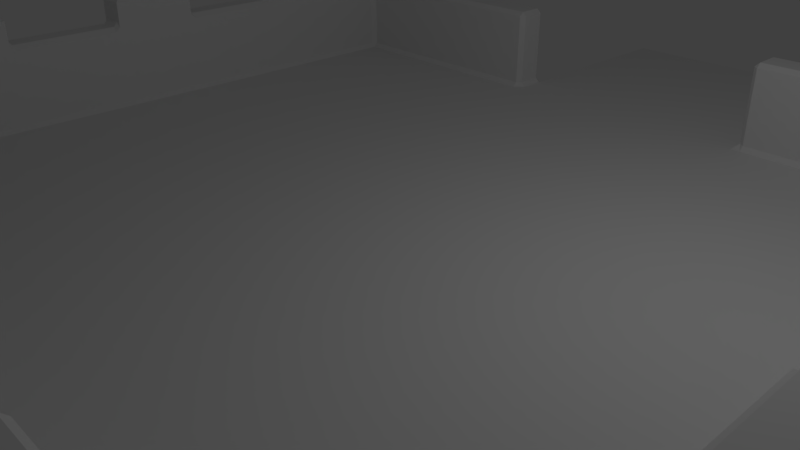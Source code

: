 # Source: Platform1.blend  (saved by Blender 2.79.0; exported with 4.5.12 LTS)
import bpy
from mathutils import Matrix  # noqa: F401  (used for matrix-valued properties, if any)

bpy.ops.wm.read_factory_settings(use_empty=True)
scene = bpy.context.scene
scene.name = 'Scene'

# ---- collections
col_collection_1 = bpy.data.collections.new('Collection 1'); scene.collection.children.link(col_collection_1)

# ---- world
world_world = bpy.data.worlds.new('World'); scene.world = world_world
world_world.color = (0.05088, 0.05088, 0.05088)
world_world.use_sun_shadow = False
world_world.sun_shadow_jitter_overblur = 0.0
world_world.cycles.sampling_method = 'MANUAL'

# ---- cameras
cam_camera = bpy.data.cameras.new('Camera')
cam_camera.clip_end = 100.0
cam_camera.lens = 35.0
cam_camera.sensor_width = 32.0
cam_camera.sensor_height = 18.0
cam_camera.ortho_scale = 7.314
cam_camera.dof.focus_distance = 0.0
cam_camera.dof.aperture_fstop = 128.0

# ---- lights
light_lamp = bpy.data.lights.new('Lamp', 'POINT')
light_lamp.transmission_factor = 0.0
light_lamp.cutoff_distance = 30.0
light_lamp.energy = 100.0
light_lamp.shadow_buffer_clip_start = 1.001
light_lamp.shadow_soft_size = 0.1
light_lamp.shadow_maximum_resolution = 0.006
light_lamp.use_absolute_resolution = True

# ---- meshes
me_cube_002 = bpy.data.meshes.new('Cube.002')
me_cube_002.from_pydata([(-6.365, -5.922, 0.001547), (-6.365, -5.994, 0.07311), (-6.437, -5.922, 0.07311), (-6.437, -5.922, 0.4947), (-6.365, -5.994, 0.4947), (-6.365, -5.994, 0.6378), (-6.437, -5.922, 0.6378), (-6.437, 5.922, 0.07311), (-6.365, 5.994, 0.07311), (-6.365, 5.922, 0.001547), (-6.437, 5.922, 0.6378), (-6.365, 5.994, 0.6378), (-6.365, 5.994, 0.4947), (-6.437, 5.922, 0.4947), (-6.045, 5.922, 0.001547), (-6.045, 5.994, 0.07311), (-5.902, 5.994, 0.07311), (-5.902, 5.922, 0.001547), (-6.045, 5.994, 0.6378), (-5.902, 5.994, 0.6378), (-5.902, 5.994, 0.4947), (-6.045, 5.994, 0.4947), (-6.045, -5.994, 0.07311), (-6.045, -5.922, 0.001547), (-5.902, -5.922, 0.001547), (-5.902, -5.994, 0.07311), (-6.045, -5.994, 0.6378), (-6.045, -5.994, 0.4947), (-5.902, -5.994, 0.4947), (-5.902, -5.994, 0.6378), (0.0, 6.066, 0.5663), (0.0, 5.922, 0.5663), (0.0, -5.994, 0.07311), (0.0, -5.922, 0.001547), (0.0, 5.922, 0.001547), (0.0, 6.066, 0.001547), (0.0, -5.994, 0.6378), (0.0, -5.994, 0.4947), (-6.437, 5.52, 0.07311), (-6.365, 5.52, 0.001547), (-6.365, 5.377, 0.001547), (-6.437, 5.377, 0.07311), (-6.437, 5.52, 0.6378), (-6.437, 5.52, 0.4947), (-6.437, 5.377, 0.4947), (-6.437, 5.377, 0.6378), (-5.902, 5.449, 0.6378), (-5.974, 5.377, 0.6378), (-5.902, 5.377, 0.5663), (-6.045, 5.52, 0.001547), (-5.902, 5.52, 0.001547), (-5.902, 5.377, 0.001547), (-6.045, 5.377, 0.001547), (0.0, 5.52, 0.5663), (0.0, 5.377, 0.5663), (0.0, 5.377, 0.001547), (0.0, 5.52, 0.001547), (-6.365, -5.528, 0.001547), (-6.437, -5.528, 0.07311), (-6.437, -5.385, 0.07311), (-6.365, -5.385, 0.001547), (-5.902, -5.457, 0.6378), (-5.902, -5.385, 0.5663), (-5.974, -5.385, 0.6378), (-6.045, -5.528, 0.001547), (-6.045, -5.385, 0.001547), (-5.902, -5.385, 0.001547), (-5.902, -5.528, 0.001547), (0.0, -5.385, 0.5663), (0.0, -5.457, 0.6378), (0.0, -5.528, 0.001547), (0.0, -5.385, 0.001547), (-6.437, -5.528, 0.6378), (-6.437, -5.385, 0.6378), (-6.437, -5.385, 0.4947), (-6.437, -5.528, 0.4947), (-6.437, 5.52, 1.812), (-6.437, 5.377, 1.812), (-6.365, 5.377, 1.883), (-6.365, 5.52, 1.883), (-6.437, 5.922, 1.812), (-6.365, 5.922, 1.883), (-6.365, 5.994, 1.812), (-5.902, -5.994, 1.812), (-5.902, -5.922, 1.883), (-6.045, -5.922, 1.883), (-6.045, -5.994, 1.812), (-6.437, -5.922, 1.812), (-6.365, -5.994, 1.812), (-6.365, -5.922, 1.883), (-5.902, 5.994, 1.812), (-6.045, 5.994, 1.812), (-6.045, 5.922, 1.883), (-5.902, 5.922, 1.883), (0.0, -5.922, 1.883), (0.0, -5.994, 1.812), (-5.902, -5.457, 1.812), (-5.974, -5.385, 1.812), (-6.045, -5.385, 1.883), (-6.045, -5.528, 1.883), (-5.902, -5.528, 1.883), (0.0, -5.457, 1.812), (0.0, -5.528, 1.883), (-6.437, -5.528, 1.812), (-6.365, -5.528, 1.883), (-6.365, -5.385, 1.883), (-6.437, -5.385, 1.812), (-5.902, 5.449, 1.812), (-5.902, 5.52, 1.883), (-6.045, 5.52, 1.883), (-6.045, 5.377, 1.883), (-5.974, 5.377, 1.812), (-6.437, -3.124, 0.4947), (-6.437, -3.124, 0.6378), (-6.437, -3.053, 0.6378), (-6.437, -2.981, 0.6378), (-6.437, -2.981, 0.4947), (-6.437, -3.124, 0.07311), (-6.437, -2.981, 0.07311), (-6.365, -2.981, 0.001547), (-6.365, -3.124, 0.001547), (-5.902, -3.124, 0.5663), (-5.902, -2.981, 0.5663), (-5.974, -2.981, 0.6378), (-5.974, -3.053, 0.6378), (-5.974, -3.124, 0.6378), (-5.902, -3.124, 0.001547), (-6.045, -3.124, 0.001547), (-6.045, -2.981, 0.001547), (-5.902, -2.981, 0.001547), (0.0, -2.981, 0.5663), (0.0, -3.124, 0.5663), (0.0, -3.124, 0.001547), (0.0, -2.981, 0.001547), (-6.365, -3.124, 1.883), (-6.365, -3.053, 1.955), (-6.437, -3.053, 1.883), (-6.437, -3.124, 1.812), (-5.974, -3.124, 1.812), (-5.974, -3.053, 1.883), (-6.045, -3.053, 1.955), (-6.045, -3.124, 1.883), (-6.437, -1.956, 0.6378), (-6.437, -1.885, 0.6378), (-6.437, -1.813, 0.6378), (-6.437, -1.813, 0.4947), (-6.437, -1.956, 0.4947), (-6.365, -1.885, 1.955), (-6.365, -1.813, 1.883), (-6.437, -1.813, 1.812), (-6.437, -1.885, 1.883), (-6.437, -1.956, 0.07311), (-6.437, -1.813, 0.07311), (-6.365, -1.813, 0.001547), (-6.365, -1.956, 0.001547), (-5.902, -1.956, 0.5663), (-5.902, -1.813, 0.5663), (-5.974, -1.813, 0.6378), (-5.974, -1.885, 0.6378), (-5.974, -1.956, 0.6378), (-6.045, -1.956, 0.001547), (-6.045, -1.813, 0.001547), (-5.902, -1.813, 0.001547), (-5.902, -1.956, 0.001547), (0.0, -1.813, 0.5663), (0.0, -1.956, 0.5663), (0.0, -1.956, 0.001547), (0.0, -1.813, 0.001547), (-5.974, -1.813, 1.812), (-6.045, -1.813, 1.883), (-6.045, -1.885, 1.955), (-5.974, -1.885, 1.883), (-6.437, 2.957, 0.6378), (-6.437, 2.957, 0.4947), (-6.437, 2.814, 0.4947), (-6.437, 2.814, 0.6378), (-6.437, 2.885, 0.6378), (-6.365, 2.814, 1.883), (-6.365, 2.885, 1.955), (-6.437, 2.885, 1.883), (-6.437, 2.814, 1.812), (-6.437, 2.957, 0.07311), (-6.365, 2.957, 0.001547), (-6.365, 2.814, 0.001547), (-6.437, 2.814, 0.07311), (-5.902, 2.957, 0.5663), (-5.974, 2.957, 0.6378), (-5.974, 2.885, 0.6378), (-5.974, 2.814, 0.6378), (-5.902, 2.814, 0.5663), (-5.902, 2.957, 0.001547), (-5.902, 2.814, 0.001547), (-6.045, 2.814, 0.001547), (-6.045, 2.957, 0.001547), (0.0, 2.957, 0.5663), (0.0, 2.814, 0.5663), (0.0, 2.814, 0.001547), (0.0, 2.957, 0.001547), (-6.045, 2.885, 1.955), (-6.045, 2.814, 1.883), (-5.974, 2.814, 1.812), (-5.974, 2.885, 1.883), (-6.437, 4.17, 0.4947), (-6.437, 4.027, 0.4947), (-6.437, 4.027, 0.6378), (-6.437, 4.098, 0.6378), (-6.437, 4.17, 0.6378), (-6.437, 4.17, 1.812), (-6.437, 4.098, 1.883), (-6.365, 4.098, 1.955), (-6.365, 4.17, 1.883), (-6.437, 4.027, 0.07311), (-6.437, 4.17, 0.07311), (-6.365, 4.17, 0.001547), (-6.365, 4.027, 0.001547), (-5.902, 4.027, 0.5663), (-5.902, 4.17, 0.5663), (-5.974, 4.17, 0.6378), (-5.974, 4.098, 0.6378), (-5.974, 4.027, 0.6378), (-6.045, 4.027, 0.001547), (-6.045, 4.17, 0.001547), (-5.902, 4.17, 0.001547), (-5.902, 4.027, 0.001547), (0.0, 4.17, 0.5663), (0.0, 4.027, 0.5663), (0.0, 4.027, 0.001547), (0.0, 4.17, 0.001547), (-5.974, 4.17, 1.812), (-6.045, 4.17, 1.883), (-6.045, 4.098, 1.955), (-5.974, 4.098, 1.883), (-6.365, -0.1633, 0.001547), (-6.437, -0.1633, 0.07311), (-6.437, -0.02016, 0.07311), (-6.365, -0.02016, 0.001547), (-5.902, -0.1633, 0.5663), (-5.902, -0.02016, 0.5663), (-5.974, -0.02016, 0.6378), (-5.974, -0.09173, 0.6378), (-5.974, -0.1633, 0.6378), (-5.902, -0.1633, 0.001547), (-6.045, -0.1633, 0.001547), (-6.045, -0.02016, 0.001547), (-5.902, -0.02016, 0.001547), (0.0, -0.02016, 0.5663), (0.0, -0.1633, 0.5663), (0.0, -0.1633, 0.001547), (0.0, -0.02016, 0.001547), (-6.045, -0.1633, 1.883), (-5.974, -0.1633, 1.812), (-5.974, -0.09173, 1.883), (-6.045, -0.09173, 1.955), (-6.437, -0.1633, 0.6378), (-6.437, -0.09173, 0.6378), (-6.437, -0.02016, 0.6378), (-6.437, -0.02016, 0.4947), (-6.437, -0.1633, 0.4947), (-6.365, -0.1633, 1.883), (-6.365, -0.09173, 1.955), (-6.437, -0.09173, 1.883), (-6.437, -0.1633, 1.812), (-6.437, 1.305, 0.4947), (-6.437, 1.162, 0.4947), (-6.437, 1.162, 0.6378), (-6.437, 1.233, 0.6378), (-6.437, 1.305, 0.6378), (-6.437, 1.305, 1.812), (-6.437, 1.233, 1.883), (-6.365, 1.233, 1.955), (-6.365, 1.305, 1.883), (-6.437, 1.162, 0.07311), (-6.437, 1.305, 0.07311), (-6.365, 1.305, 0.001547), (-6.365, 1.162, 0.001547), (-5.902, 1.162, 0.5663), (-5.902, 1.305, 0.5663), (-5.974, 1.305, 0.6378), (-5.974, 1.233, 0.6378), (-5.974, 1.162, 0.6378), (-6.045, 1.162, 0.001547), (-6.045, 1.305, 0.001547), (-5.902, 1.305, 0.001547), (-5.902, 1.162, 0.001547), (0.0, 1.305, 0.5663), (0.0, 1.162, 0.5663), (0.0, 1.162, 0.001547), (0.0, 1.305, 0.001547), (-5.974, 1.233, 1.883), (-5.974, 1.305, 1.812), (-6.045, 1.305, 1.883), (-6.045, 1.233, 1.955), (-5.974, -1.956, 0.9545), (-5.974, -1.885, 1.026), (-5.974, -1.956, 1.098), (-5.974, -2.981, 0.9545), (-5.974, -2.981, 1.098), (-5.974, -3.053, 1.026), (-5.974, -1.956, 2.271), (-5.974, -1.885, 2.271), (-6.045, -1.885, 2.271), (-6.045, -1.956, 2.343), (-5.974, -2.981, 2.271), (-6.045, -2.981, 2.343), (-6.045, -3.053, 2.271), (-5.974, -3.053, 2.271), (-6.437, -2.981, 0.9545), (-6.437, -3.053, 1.026), (-6.437, -2.981, 1.098), (-6.365, -3.053, 2.271), (-6.365, -2.981, 2.343), (-6.437, -2.981, 2.271), (-6.437, -3.053, 2.271), (-6.437, -1.885, 1.026), (-6.437, -1.956, 0.9545), (-6.437, -1.956, 1.098), (-6.437, -1.956, 2.271), (-6.365, -1.956, 2.343), (-6.365, -1.885, 2.271), (-6.437, -1.885, 2.271), (-5.974, 4.027, 0.9545), (-5.974, 4.098, 1.026), (-5.974, 4.027, 1.098), (-5.974, 2.957, 0.9545), (-5.974, 2.957, 1.098), (-5.974, 2.885, 1.026), (-5.974, 4.027, 2.271), (-5.974, 4.098, 2.271), (-6.045, 4.098, 2.271), (-6.045, 4.027, 2.343), (-5.974, 2.957, 2.271), (-6.045, 2.957, 2.343), (-6.045, 2.885, 2.271), (-5.974, 2.885, 2.271), (-6.437, 2.957, 0.9545), (-6.437, 2.885, 1.026), (-6.437, 2.957, 1.098), (-6.437, 2.885, 2.271), (-6.365, 2.885, 2.271), (-6.365, 2.957, 2.343), (-6.437, 2.957, 2.271), (-6.437, 4.027, 0.9545), (-6.437, 4.027, 1.098), (-6.437, 4.098, 1.026), (-6.437, 4.027, 2.271), (-6.365, 4.027, 2.343), (-6.365, 4.098, 2.271), (-6.437, 4.098, 2.271), (-5.974, 1.233, 1.026), (-5.974, 1.162, 1.098), (-5.974, 1.162, 0.9545), (-5.974, -0.02016, 0.9545), (-5.974, -0.02016, 1.098), (-5.974, -0.09173, 1.026), (-5.974, 1.233, 2.271), (-6.045, 1.233, 2.271), (-6.045, 1.162, 2.343), (-5.974, 1.162, 2.271), (-6.045, -0.02016, 2.343), (-6.045, -0.09173, 2.271), (-5.974, -0.09173, 2.271), (-5.974, -0.02016, 2.271), (-6.437, -0.09173, 1.026), (-6.437, -0.02016, 1.098), (-6.437, -0.02016, 0.9545), (-6.437, -0.09173, 2.271), (-6.365, -0.09173, 2.271), (-6.365, -0.02016, 2.343), (-6.437, -0.02016, 2.271), (-6.437, 1.162, 0.9545), (-6.437, 1.162, 1.098), (-6.437, 1.233, 1.026), (-6.437, 1.162, 2.271), (-6.365, 1.162, 2.343), (-6.365, 1.233, 2.271), (-6.437, 1.233, 2.271), (-5.344, 5.994, 0.07311), (-5.201, 5.994, 0.07311), (-5.201, 5.922, 0.001547), (-5.344, 5.922, 0.001547), (-5.344, -5.994, 0.6378), (-5.344, -5.994, 0.4947), (-5.201, -5.994, 0.4947), (-5.201, -5.994, 0.6378), (-5.344, 5.994, 0.4947), (-5.344, 5.994, 0.6378), (-5.201, 5.994, 0.6378), (-5.201, 5.994, 0.4947), (-5.344, -5.994, 0.07311), (-5.344, -5.922, 0.001547), (-5.201, -5.922, 0.001547), (-5.201, -5.994, 0.07311), (-5.344, 5.52, 0.001547), (-5.201, 5.52, 0.001547), (-5.201, 5.377, 0.001547), (-5.344, 5.377, 0.001547), (-5.344, 5.449, 0.6378), (-5.344, 5.377, 0.5663), (-5.201, 5.377, 0.5663), (-5.201, 5.449, 0.6378), (-5.344, -5.528, 0.001547), (-5.344, -5.385, 0.001547), (-5.201, -5.385, 0.001547), (-5.201, -5.528, 0.001547), (-5.344, -5.385, 0.5663), (-5.344, -5.457, 0.6378), (-5.201, -5.457, 0.6378), (-5.201, -5.385, 0.5663), (-5.344, -5.994, 1.812), (-5.201, -5.994, 1.812), (-5.201, -5.922, 1.883), (-5.344, -5.922, 1.883), (-5.344, 5.922, 1.883), (-5.201, 5.922, 1.883), (-5.201, 5.994, 1.812), (-5.344, 5.994, 1.812), (-5.344, 5.52, 1.883), (-5.344, 5.449, 1.812), (-5.201, 5.449, 1.812), (-5.201, 5.52, 1.883), (-5.344, -5.528, 1.883), (-5.201, -5.528, 1.883), (-5.201, -5.457, 1.812), (-5.344, -5.457, 1.812), (-5.344, -3.124, 0.5663), (-5.201, -3.124, 0.5663), (-5.201, -2.981, 0.5663), (-5.344, -2.981, 0.5663), (-5.344, -3.124, 0.001547), (-5.344, -2.981, 0.001547), (-5.201, -2.981, 0.001547), (-5.201, -3.124, 0.001547), (-5.344, -1.956, 0.001547), (-5.344, -1.813, 0.001547), (-5.201, -1.813, 0.001547), (-5.201, -1.956, 0.001547), (-5.344, -1.956, 0.5663), (-5.201, -1.956, 0.5663), (-5.201, -1.813, 0.5663), (-5.344, -1.813, 0.5663), (-5.344, 2.957, 0.5663), (-5.344, 2.814, 0.5663), (-5.201, 2.814, 0.5663), (-5.201, 2.957, 0.5663), (-5.344, 2.957, 0.001547), (-5.201, 2.957, 0.001547), (-5.201, 2.814, 0.001547), (-5.344, 2.814, 0.001547), (-5.344, 4.027, 0.001547), (-5.344, 4.17, 0.001547), (-5.201, 4.17, 0.001547), (-5.201, 4.027, 0.001547), (-5.344, 4.027, 0.5663), (-5.201, 4.027, 0.5663), (-5.201, 4.17, 0.5663), (-5.344, 4.17, 0.5663), (-5.344, -0.1633, 0.5663), (-5.201, -0.1633, 0.5663), (-5.201, -0.02016, 0.5663), (-5.344, -0.02016, 0.5663), (-5.344, -0.1633, 0.001547), (-5.344, -0.02016, 0.001547), (-5.201, -0.02016, 0.001547), (-5.201, -0.1633, 0.001547), (-5.344, 1.162, 0.001547), (-5.344, 1.305, 0.001547), (-5.201, 1.305, 0.001547), (-5.201, 1.162, 0.001547), (-5.344, 1.162, 0.5663), (-5.201, 1.162, 0.5663), (-5.201, 1.305, 0.5663), (-5.344, 1.305, 0.5663), (-4.515, 5.994, 0.4947), (-4.515, 5.994, 0.6378), (-4.372, 5.994, 0.6378), (-4.372, 5.994, 0.4947), (-4.515, -5.922, 0.001547), (-4.372, -5.922, 0.001547), (-4.372, -5.994, 0.07311), (-4.515, -5.994, 0.07311), (-4.515, 5.449, 0.6378), (-4.515, 5.377, 0.5663), (-4.372, 5.377, 0.5663), (-4.372, 5.449, 0.6378), (-4.515, -5.457, 0.6378), (-4.444, -5.457, 0.6378), (-4.372, -5.457, 0.6378), (-4.372, -5.385, 0.5663), (-4.515, -5.385, 0.5663), (-4.515, 5.994, 1.812), (-4.515, 5.922, 1.883), (-4.372, 5.922, 1.883), (-4.372, 5.994, 1.812), (-4.515, 5.449, 1.812), (-4.372, 5.449, 1.812), (-4.372, 5.52, 1.883), (-4.515, 5.52, 1.883), (-4.515, -5.457, 1.812), (-4.515, -5.528, 1.883), (-4.444, -5.528, 1.955), (-4.444, -5.457, 1.883), (-4.515, -2.981, 0.5663), (-4.515, -3.124, 0.5663), (-4.372, -3.124, 0.5663), (-4.372, -2.981, 0.5663), (-4.515, -1.813, 0.5663), (-4.515, -1.956, 0.5663), (-4.372, -1.956, 0.5663), (-4.372, -1.813, 0.5663), (-4.515, 2.814, 0.5663), (-4.372, 2.814, 0.5663), (-4.372, 2.957, 0.5663), (-4.515, 2.957, 0.5663), (-4.515, 4.17, 0.5663), (-4.515, 4.027, 0.5663), (-4.372, 4.027, 0.5663), (-4.372, 4.17, 0.5663), (-4.515, -0.02016, 0.5663), (-4.515, -0.1633, 0.5663), (-4.372, -0.1633, 0.5663), (-4.372, -0.02016, 0.5663), (-4.515, 1.305, 0.5663), (-4.515, 1.162, 0.5663), (-4.372, 1.162, 0.5663), (-4.372, 1.305, 0.5663), (-4.515, 5.994, 0.07311), (-4.372, 5.994, 0.07311), (-4.372, 5.922, 0.001547), (-4.515, 5.922, 0.001547), (-4.515, -5.994, 0.6378), (-4.515, -5.994, 0.4947), (-4.372, -5.994, 0.4947), (-4.372, -5.994, 0.6378), (-4.444, -5.994, 0.6378), (-4.515, 5.52, 0.001547), (-4.372, 5.52, 0.001547), (-4.372, 5.377, 0.001547), (-4.515, 5.377, 0.001547), (-4.515, -5.528, 0.001547), (-4.515, -5.385, 0.001547), (-4.372, -5.385, 0.001547), (-4.372, -5.528, 0.001547), (-4.515, -5.994, 1.812), (-4.444, -5.994, 1.883), (-4.444, -5.922, 1.955), (-4.515, -5.922, 1.883), (-4.515, -3.124, 0.001547), (-4.515, -2.981, 0.001547), (-4.372, -2.981, 0.001547), (-4.372, -3.124, 0.001547), (-4.515, -1.956, 0.001547), (-4.515, -1.813, 0.001547), (-4.372, -1.813, 0.001547), (-4.372, -1.956, 0.001547), (-4.515, 2.957, 0.001547), (-4.372, 2.957, 0.001547), (-4.372, 2.814, 0.001547), (-4.515, 2.814, 0.001547), (-4.515, 4.027, 0.001547), (-4.515, 4.17, 0.001547), (-4.372, 4.17, 0.001547), (-4.372, 4.027, 0.001547), (-4.515, -0.1633, 0.001547), (-4.515, -0.02016, 0.001547), (-4.372, -0.02016, 0.001547), (-4.372, -0.1633, 0.001547), (-4.515, 1.162, 0.001547), (-4.515, 1.305, 0.001547), (-4.372, 1.305, 0.001547), (-4.372, 1.162, 0.001547), (-3.317, 5.994, 0.4947), (-3.317, 5.994, 0.6378), (-3.174, 5.994, 0.6378), (-3.174, 5.994, 0.4947), (-3.317, -5.922, 0.001547), (-3.174, -5.922, 0.001547), (-3.174, -5.994, 0.07311), (-3.317, -5.994, 0.07311), (-3.317, 5.449, 0.6378), (-3.317, 5.377, 0.5663), (-3.174, 5.377, 0.5663), (-3.174, 5.449, 0.6378), (-3.317, -5.457, 0.6378), (-3.246, -5.457, 0.6378), (-3.174, -5.457, 0.6378), (-3.174, -5.385, 0.5663), (-3.317, -5.385, 0.5663), (-3.317, 5.922, 1.883), (-3.174, 5.922, 1.883), (-3.174, 5.994, 1.812), (-3.317, 5.994, 1.812), (-3.317, 5.449, 1.812), (-3.174, 5.449, 1.812), (-3.174, 5.52, 1.883), (-3.317, 5.52, 1.883), (-3.246, -5.457, 1.883), (-3.246, -5.528, 1.955), (-3.174, -5.528, 1.883), (-3.174, -5.457, 1.812), (-3.317, -3.124, 0.5663), (-3.174, -3.124, 0.5663), (-3.174, -2.981, 0.5663), (-3.317, -2.981, 0.5663), (-3.317, -1.956, 0.5663), (-3.174, -1.956, 0.5663), (-3.174, -1.813, 0.5663), (-3.317, -1.813, 0.5663), (-3.317, 2.957, 0.5663), (-3.317, 2.814, 0.5663), (-3.174, 2.814, 0.5663), (-3.174, 2.957, 0.5663), (-3.317, 4.027, 0.5663), (-3.174, 4.027, 0.5663), (-3.174, 4.17, 0.5663), (-3.317, 4.17, 0.5663), (-3.317, -0.1633, 0.5663), (-3.174, -0.1633, 0.5663), (-3.174, -0.02016, 0.5663), (-3.317, -0.02016, 0.5663), (-3.317, 1.162, 0.5663), (-3.174, 1.162, 0.5663), (-3.174, 1.305, 0.5663), (-3.317, 1.305, 0.5663), (-3.317, 5.994, 0.07311), (-3.174, 5.994, 0.07311), (-3.174, 5.922, 0.001547), (-3.317, 5.922, 0.001547), (-3.317, -5.994, 0.6378), (-3.317, -5.994, 0.4947), (-3.174, -5.994, 0.4947), (-3.174, -5.994, 0.6378), (-3.246, -5.994, 0.6378), (-3.317, 5.52, 0.001547), (-3.174, 5.52, 0.001547), (-3.174, 5.377, 0.001547), (-3.317, 5.377, 0.001547), (-3.317, -5.528, 0.001547), (-3.317, -5.385, 0.001547), (-3.174, -5.385, 0.001547), (-3.174, -5.528, 0.001547), (-3.174, -5.994, 1.812), (-3.174, -5.922, 1.883), (-3.246, -5.922, 1.955), (-3.246, -5.994, 1.883), (-3.317, -3.124, 0.001547), (-3.317, -2.981, 0.001547), (-3.174, -2.981, 0.001547), (-3.174, -3.124, 0.001547), (-3.317, -1.956, 0.001547), (-3.317, -1.813, 0.001547), (-3.174, -1.813, 0.001547), (-3.174, -1.956, 0.001547), (-3.317, 2.957, 0.001547), (-3.174, 2.957, 0.001547), (-3.174, 2.814, 0.001547), (-3.317, 2.814, 0.001547), (-3.317, 4.027, 0.001547), (-3.317, 4.17, 0.001547), (-3.174, 4.17, 0.001547), (-3.174, 4.027, 0.001547), (-3.317, -0.1633, 0.001547), (-3.317, -0.02016, 0.001547), (-3.174, -0.02016, 0.001547), (-3.174, -0.1633, 0.001547), (-3.317, 1.162, 0.001547), (-3.317, 1.305, 0.001547), (-3.174, 1.305, 0.001547), (-3.174, 1.162, 0.001547), (-2.162, 5.994, 0.4947), (-2.162, 5.994, 0.6378), (-2.09, 5.922, 0.6378), (-2.018, 5.922, 0.5663), (-2.018, 6.066, 0.5663), (-2.09, 6.066, 0.4947), (-2.162, -5.922, 0.001547), (-2.018, -5.922, 0.001547), (-2.018, -5.994, 0.07311), (-2.162, -5.994, 0.07311), (-2.162, 5.449, 0.6378), (-2.162, 5.377, 0.5663), (-2.018, 5.377, 0.5663), (-2.018, 5.52, 0.5663), (-2.09, 5.52, 0.6378), (-2.018, -5.457, 0.6378), (-2.018, -5.385, 0.5663), (-2.162, -5.385, 0.5663), (-2.162, -5.457, 0.6378), (-2.09, -5.457, 0.6378), (-2.162, 5.994, 1.812), (-2.162, 5.922, 1.883), (-2.09, 5.922, 1.812), (-2.162, 5.449, 1.812), (-2.09, 5.52, 1.812), (-2.162, 5.52, 1.883), (-2.162, -5.457, 1.812), (-2.162, -5.528, 1.883), (-2.09, -5.528, 1.955), (-2.09, -5.457, 1.883), (-2.162, -2.981, 0.5663), (-2.162, -3.124, 0.5663), (-2.018, -3.124, 0.5663), (-2.018, -2.981, 0.5663), (-2.162, -1.813, 0.5663), (-2.162, -1.956, 0.5663), (-2.018, -1.956, 0.5663), (-2.018, -1.813, 0.5663), (-2.162, 2.814, 0.5663), (-2.018, 2.814, 0.5663), (-2.018, 2.957, 0.5663), (-2.162, 2.957, 0.5663), (-2.162, 4.17, 0.5663), (-2.162, 4.027, 0.5663), (-2.018, 4.027, 0.5663), (-2.018, 4.17, 0.5663), (-2.162, -0.02016, 0.5663), (-2.162, -0.1633, 0.5663), (-2.018, -0.1633, 0.5663), (-2.018, -0.02016, 0.5663), (-2.162, 1.305, 0.5663), (-2.162, 1.162, 0.5663), (-2.018, 1.162, 0.5663), (-2.018, 1.305, 0.5663), (-2.162, 5.994, 0.07311), (-2.09, 6.066, 0.07311), (-2.018, 6.066, 0.001547), (-2.018, 5.922, 0.001547), (-2.162, 5.922, 0.001547), (-2.162, -5.994, 0.6378), (-2.162, -5.994, 0.4947), (-2.018, -5.994, 0.4947), (-2.018, -5.994, 0.6378), (-2.09, -5.994, 0.6378), (-2.162, 5.52, 0.001547), (-2.018, 5.52, 0.001547), (-2.018, 5.377, 0.001547), (-2.162, 5.377, 0.001547), (-2.162, -5.528, 0.001547), (-2.162, -5.385, 0.001547), (-2.018, -5.385, 0.001547), (-2.018, -5.528, 0.001547), (-2.162, -5.994, 1.812), (-2.09, -5.994, 1.883), (-2.09, -5.922, 1.955), (-2.162, -5.922, 1.883), (-2.162, -3.124, 0.001547), (-2.162, -2.981, 0.001547), (-2.018, -2.981, 0.001547), (-2.018, -3.124, 0.001547), (-2.162, -1.956, 0.001547), (-2.162, -1.813, 0.001547), (-2.018, -1.813, 0.001547), (-2.018, -1.956, 0.001547), (-2.162, 2.957, 0.001547), (-2.018, 2.957, 0.001547), (-2.018, 2.814, 0.001547), (-2.162, 2.814, 0.001547), (-2.162, 4.027, 0.001547), (-2.162, 4.17, 0.001547), (-2.018, 4.17, 0.001547), (-2.018, 4.027, 0.001547), (-2.162, -0.1633, 0.001547), (-2.162, -0.02016, 0.001547), (-2.018, -0.02016, 0.001547), (-2.018, -0.1633, 0.001547), (-2.162, 1.162, 0.001547), (-2.162, 1.305, 0.001547), (-2.018, 1.305, 0.001547), (-2.018, 1.162, 0.001547), (-0.5903, 6.066, 0.5663), (-0.7334, 6.066, 0.5663), (-0.6619, 5.922, 0.5663), (-0.5903, -5.922, 0.001547), (-0.5903, -5.994, 0.07311), (-0.7334, -5.994, 0.07311), (-0.7334, -5.922, 0.001547), (-0.5903, 5.377, 0.5663), (-0.6619, 5.52, 0.5663), (-0.7334, 5.377, 0.5663), (-0.5903, -5.385, 0.5663), (-0.7334, -5.385, 0.5663), (-0.7334, -5.457, 0.6378), (-0.6619, -5.457, 0.6378), (-0.5903, -5.457, 0.6378), (-0.5903, -5.528, 1.883), (-0.5903, -5.457, 1.812), (-0.6619, -5.457, 1.883), (-0.6619, -5.528, 1.955), (-0.5903, -3.124, 0.5663), (-0.5903, -2.981, 0.5663), (-0.7334, -2.981, 0.5663), (-0.7334, -3.124, 0.5663), (-0.5903, -1.956, 0.5663), (-0.5903, -1.813, 0.5663), (-0.7334, -1.813, 0.5663), (-0.7334, -1.956, 0.5663), (-0.5903, 2.957, 0.5663), (-0.7334, 2.957, 0.5663), (-0.7334, 2.814, 0.5663), (-0.5903, 2.814, 0.5663), (-0.5903, 4.027, 0.5663), (-0.5903, 4.17, 0.5663), (-0.7334, 4.17, 0.5663), (-0.7334, 4.027, 0.5663), (-0.5903, -0.1633, 0.5663), (-0.5903, -0.02016, 0.5663), (-0.7334, -0.02016, 0.5663), (-0.7334, -0.1633, 0.5663), (-0.5903, 1.162, 0.5663), (-0.5903, 1.305, 0.5663), (-0.7334, 1.305, 0.5663), (-0.7334, 1.162, 0.5663), (-0.5903, 6.066, 0.001547), (-0.5903, 5.922, 0.001547), (-0.7334, 5.922, 0.001547), (-0.7334, 6.066, 0.001547), (-0.7334, -5.994, 0.4947), (-0.5903, -5.994, 0.4947), (-0.5903, -5.994, 0.6378), (-0.6619, -5.994, 0.6378), (-0.7334, -5.994, 0.6378), (-0.7334, 5.52, 0.001547), (-0.5903, 5.52, 0.001547), (-0.5903, 5.377, 0.001547), (-0.7334, 5.377, 0.001547), (-0.7334, -5.528, 0.001547), (-0.7334, -5.385, 0.001547), (-0.5903, -5.385, 0.001547), (-0.5903, -5.528, 0.001547), (-0.5903, -5.994, 1.812), (-0.5903, -5.922, 1.883), (-0.6619, -5.922, 1.955), (-0.6619, -5.994, 1.883), (-0.7334, -3.124, 0.001547), (-0.7334, -2.981, 0.001547), (-0.5903, -2.981, 0.001547), (-0.5903, -3.124, 0.001547), (-0.7334, -1.956, 0.001547), (-0.7334, -1.813, 0.001547), (-0.5903, -1.813, 0.001547), (-0.5903, -1.956, 0.001547), (-0.7334, 2.957, 0.001547), (-0.5903, 2.957, 0.001547), (-0.5903, 2.814, 0.001547), (-0.7334, 2.814, 0.001547), (-0.7334, 4.027, 0.001547), (-0.7334, 4.17, 0.001547), (-0.5903, 4.17, 0.001547), (-0.5903, 4.027, 0.001547), (-0.7334, -0.1633, 0.001547), (-0.7334, -0.02016, 0.001547), (-0.5903, -0.02016, 0.001547), (-0.5903, -0.1633, 0.001547), (-0.7334, 1.162, 0.001547), (-0.7334, 1.305, 0.001547), (-0.5903, 1.305, 0.001547), (-0.5903, 1.162, 0.001547), (-3.317, -5.994, 0.8713), (-3.246, -5.994, 0.9429), (-3.246, -5.994, 1.014), (-3.317, -5.994, 1.014), (-4.372, -5.994, 0.8713), (-4.372, -5.994, 1.014), (-4.444, -5.994, 1.014), (-4.444, -5.994, 0.9429), (-3.246, -5.922, 2.331), (-3.246, -5.994, 2.26), (-3.246, -5.994, 2.188), (-3.246, -5.922, 2.188), (-4.444, -5.922, 2.331), (-4.444, -5.922, 2.188), (-4.444, -5.994, 2.188), (-4.444, -5.994, 2.26), (-4.444, -5.528, 2.331), (-4.444, -5.457, 2.26), (-4.444, -5.457, 2.188), (-4.444, -5.528, 2.188), (-4.444, -5.457, 1.014), (-4.372, -5.457, 1.014), (-4.372, -5.457, 0.8713), (-4.444, -5.457, 0.9429), (-3.317, -5.457, 0.8713), (-3.317, -5.457, 1.014), (-3.246, -5.457, 1.014), (-3.246, -5.457, 0.9429), (-3.246, -5.457, 2.188), (-3.246, -5.457, 2.26), (-3.246, -5.528, 2.331), (-3.246, -5.528, 2.188), (-0.6619, -5.994, 0.9429), (-0.6619, -5.994, 1.014), (-0.7334, -5.994, 1.014), (-0.7334, -5.994, 0.8713), (-2.09, -5.994, 0.9429), (-2.018, -5.994, 0.8713), (-2.018, -5.994, 1.014), (-2.09, -5.994, 1.014), (-0.6619, -5.922, 2.331), (-0.6619, -5.994, 2.26), (-0.6619, -5.994, 2.188), (-0.6619, -5.922, 2.188), (-2.09, -5.922, 2.331), (-2.09, -5.922, 2.188), (-2.09, -5.994, 2.188), (-2.09, -5.994, 2.26), (-2.09, -5.528, 2.331), (-2.09, -5.457, 2.26), (-2.09, -5.457, 2.188), (-2.09, -5.528, 2.188), (-2.018, -5.457, 0.8713), (-2.09, -5.457, 0.9429), (-2.09, -5.457, 1.014), (-2.018, -5.457, 1.014), (-0.6619, -5.457, 0.9429), (-0.7334, -5.457, 0.8713), (-0.7334, -5.457, 1.014), (-0.6619, -5.457, 1.014), (-0.6619, -5.457, 2.26), (-0.6619, -5.528, 2.331), (-0.6619, -5.528, 2.188), (-0.6619, -5.457, 2.188), (-3.246, -5.994, 1.086), (-3.317, -5.994, 1.158), (-3.317, -5.994, 1.014), (-4.444, -5.994, 1.086), (-4.372, -5.994, 1.014), (-4.372, -5.994, 1.158), (-3.317, -5.994, 2.331), (-3.246, -5.994, 2.331), (-3.246, -5.922, 2.331), (-3.317, -5.922, 2.403), (-4.372, -5.994, 2.331), (-4.372, -5.922, 2.403), (-4.444, -5.922, 2.331), (-4.444, -5.994, 2.331), (-4.444, -5.528, 2.331), (-4.372, -5.528, 2.403), (-4.372, -5.457, 2.331), (-4.444, -5.457, 2.331), (-4.444, -5.457, 1.086), (-4.372, -5.457, 1.158), (-4.372, -5.457, 1.014), (-3.246, -5.457, 1.086), (-3.317, -5.457, 1.014), (-3.317, -5.457, 1.158), (-3.246, -5.528, 2.331), (-3.246, -5.457, 2.331), (-3.317, -5.457, 2.331), (-3.317, -5.528, 2.403), (-0.7334, -5.994, 1.014), (-0.6619, -5.994, 1.086), (-0.7334, -5.994, 1.158), (-2.018, -5.994, 1.014), (-2.018, -5.994, 1.158), (-2.09, -5.994, 1.086), (-0.7334, -5.994, 2.331), (-0.6619, -5.994, 2.331), (-0.6619, -5.922, 2.331), (-0.7334, -5.922, 2.403), (-2.018, -5.994, 2.331), (-2.018, -5.922, 2.403), (-2.09, -5.922, 2.331), (-2.09, -5.994, 2.331), (-2.09, -5.528, 2.331), (-2.018, -5.528, 2.403), (-2.018, -5.457, 2.331), (-2.09, -5.457, 2.331), (-2.09, -5.457, 1.086), (-2.018, -5.457, 1.158), (-2.018, -5.457, 1.014), (-0.7334, -5.457, 1.014), (-0.7334, -5.457, 1.158), (-0.6619, -5.457, 1.086), (-0.7334, -5.528, 2.403), (-0.6619, -5.528, 2.331), (-0.6619, -5.457, 2.331), (-0.7334, -5.457, 2.331), (-0.5903, 9.34, 0.5663), (-0.5903, 9.412, 0.4947), (-0.7334, 9.412, 0.4947), (-0.7334, 9.34, 0.5663), (0.0, 9.412, 0.4947), (0.0, 9.34, 0.5663), (0.0, 9.34, 0.001547), (0.0, 9.412, 0.07311), (-0.5903, 9.34, 0.001547), (-0.7334, 9.34, 0.001547), (-0.7334, 9.412, 0.07311), (-0.5903, 9.412, 0.07311), (-2.018, 9.34, 0.001547), (-2.09, 8.059, 0.07311), (-2.018, 9.412, 0.07311), (-2.09, 9.34, 0.4947), (-2.018, 9.34, 0.5663), (-2.018, 9.412, 0.4947)], [], [(10, 42, 76, 80), (57, 64, 23, 0), (40, 52, 221, 213), (18, 11, 82, 91), (5, 26, 86, 88), (29, 380, 408, 83), (9, 14, 49, 39), (812, 34, 56, 821), (723, 673, 991, 989), (35, 811, 984, 982), (38, 43, 13, 7), (8, 12, 21, 15), (72, 6, 87, 103), (45, 206, 207, 77), (22, 27, 4, 1), (113, 73, 106, 137), (63, 125, 138, 97), (405, 61, 96, 423), (397, 48, 216, 455), (420, 100, 84, 411), (412, 93, 108, 416), (102, 783, 829, 94), (110, 78, 210, 229), (114, 136, 312, 307), (126, 428, 401, 66), (16, 20, 384, 376), (67, 400, 389, 24), (92, 81, 79, 109), (139, 124, 297, 305), (251, 239, 353, 360), (424, 121, 62, 404), (123, 159, 292, 295), (436, 155, 122, 427), (135, 140, 304, 309), (120, 127, 65, 60), (204, 172, 334, 341), (157, 240, 250, 168), (241, 460, 433, 162), (232, 242, 161, 153), (170, 147, 318, 300), (150, 143, 313, 319), (142, 115, 306, 314), (272, 262, 174, 184), (268, 265, 371, 375), (223, 448, 444, 190), (183, 192, 281, 273), (842, 196, 287, 854), (441, 189, 276, 471), (181, 173, 203, 211), (59, 74, 112, 117), (212, 202, 44, 41), (51, 395, 449, 222), (99, 104, 89, 85), (46, 396, 417, 107), (175, 266, 267, 180), (199, 177, 270, 290), (253, 144, 149, 261), (158, 171, 299, 293), (118, 116, 146, 151), (154, 160, 128, 119), (238, 279, 350, 351), (468, 275, 237, 459), (259, 252, 359, 366), (208, 205, 343, 347), (186, 219, 320, 323), (201, 187, 325, 333), (178, 198, 332, 338), (176, 179, 337, 335), (274, 280, 243, 235), (296, 294, 298, 302), (324, 322, 326, 330), (315, 308, 311, 316), (301, 317, 310, 303), (352, 349, 357, 361), (342, 336, 340, 344), (329, 345, 339, 331), (377, 387, 472, 525), (370, 363, 368, 372), (356, 373, 367, 358), (214, 220, 193, 182), (283, 464, 461, 244), (163, 432, 429, 129), (264, 255, 364, 369), (277, 188, 200, 289), (249, 258, 148, 169), (218, 231, 327, 321), (254, 260, 365, 362), (278, 288, 354, 348), (152, 145, 257, 233), (230, 209, 346, 328), (291, 269, 374, 355), (456, 236, 156, 439), (452, 215, 185, 440), (234, 256, 263, 271), (514, 453, 443, 512), (225, 799, 795, 194), (285, 807, 804, 245), (467, 566, 563, 462), (399, 480, 493, 418), (54, 775, 800, 224), (191, 447, 465, 282), (451, 558, 554, 445), (509, 442, 470, 521), (246, 803, 792, 164), (165, 791, 788, 130), (435, 550, 547, 430), (217, 47, 111, 228), (403, 538, 476, 390), (502, 425, 407, 488), (506, 437, 426, 501), (490, 413, 419, 496), (498, 421, 410, 545), (131, 787, 778, 68), (385, 19, 90, 415), (17, 379, 392, 50), (388, 381, 28, 25), (473, 386, 414, 489), (768, 30, 981, 976), (541, 636, 574, 477), (582, 486, 878, 880), (703, 604, 601, 698), (499, 544, 869, 875), (818, 831, 898, 888), (526, 475, 570, 623), (615, 519, 508, 606), (611, 515, 511, 607), (608, 510, 524, 622), (483, 578, 591, 494), (527, 626, 632, 535), (619, 523, 520, 618), (522, 469, 458, 517), (571, 474, 492, 590), (481, 398, 454, 513), (446, 557, 567, 466), (518, 457, 438, 505), (463, 562, 551, 434), (431, 546, 539, 402), (484, 406, 422, 497), (383, 529, 542, 409), (378, 528, 534, 393), (394, 537, 559, 450), (479, 530, 382, 391), (711, 612, 610, 709), (625, 726, 732, 633), (581, 678, 691, 592), (719, 620, 617, 714), (706, 609, 621, 718), (715, 616, 605, 702), (624, 573, 668, 722), (699, 600, 585, 685), (695, 597, 641, 743), (642, 596, 887, 867), (689, 588, 593, 693), (639, 736, 674, 575), (569, 664, 661, 564), (669, 572, 589, 688), (549, 644, 637, 540), (556, 655, 665, 568), (561, 656, 652, 555), (565, 660, 649, 552), (599, 503, 487, 586), (553, 648, 645, 548), (532, 627, 856, 860), (577, 628, 531, 478), (579, 482, 516, 614), (485, 500, 874, 879), (739, 824, 774, 675), (780, 683, 908, 913), (543, 533, 863, 870), (696, 742, 901, 907), (806, 716, 705, 793), (802, 712, 708, 796), (797, 707, 721, 809), (687, 697, 906, 909), (814, 724, 988, 985), (810, 720, 717, 805), (667, 764, 761, 662), (692, 682, 670, 690), (647, 744, 737, 638), (654, 755, 765, 666), (659, 756, 752, 653), (663, 760, 749, 650), (595, 583, 883, 884), (651, 748, 745, 646), (630, 727, 740, 640), (677, 728, 629, 576), (679, 580, 613, 710), (631, 643, 866, 857), (847, 226, 197, 841), (855, 286, 248, 850), (822, 55, 227, 846), (195, 798, 808, 284), (851, 247, 167, 838), (839, 166, 133, 834), (835, 132, 71, 826), (32, 37, 816, 772), (141, 134, 105, 98), (69, 782, 784, 101), (827, 70, 33, 771), (767, 852, 849, 762), (785, 781, 912, 919), (747, 832, 825, 738), (754, 843, 853, 766), (759, 844, 840, 753), (763, 848, 837, 750), (672, 769, 979, 992), (751, 836, 833, 746), (730, 819, 891, 893), (817, 36, 95, 828), (777, 680, 713, 801), (741, 731, 892, 902), (876, 873, 937, 938), (871, 862, 923, 933), (872, 868, 932, 934), (916, 915, 971, 974), (858, 865, 927, 920), (894, 890, 948, 951), (734, 823, 845, 758), (536, 635, 657, 560), (794, 704, 701, 789), (603, 507, 504, 602), (830, 786, 918, 899), (686, 584, 598, 694), (790, 700, 684, 779), (587, 491, 495, 594), (861, 859, 922, 924), (634, 735, 757, 658), (943, 939, 936, 946), (952, 950, 954, 958), (947, 935, 931, 929), (970, 967, 964, 975), (987, 977, 980, 983), (972, 963, 959, 957), (925, 921, 926, 930), (889, 897, 955, 949), (881, 877, 940, 942), (904, 900, 960, 962), (864, 886, 944, 928), (903, 895, 953, 961), (910, 905, 965, 966), (885, 882, 941, 945), (914, 911, 968, 969), (896, 917, 973, 956), (990, 993, 978, 986), (725, 813, 820, 733), (31, 770, 671, 681, 776, 53), (773, 815, 729, 676), (0, 1, 2), (3, 4, 5, 6), (7, 8, 9), (10, 11, 12, 13), (14, 15, 16, 17), (18, 19, 20, 21), (22, 23, 24, 25), (26, 27, 28, 29), (38, 39, 40, 41), (42, 43, 44, 45), (46, 47, 48), (49, 50, 51, 52), (57, 58, 59, 60), (61, 62, 63), (64, 65, 66, 67), (72, 73, 74, 75), (76, 77, 78, 79), (80, 81, 82), (83, 84, 85, 86), (87, 88, 89), (90, 91, 92, 93), (96, 97, 98, 99, 100), (103, 104, 105, 106), (107, 108, 109, 110, 111), (112, 113, 114, 115, 116), (117, 118, 119, 120), (121, 122, 123, 124, 125), (126, 127, 128, 129), (134, 135, 136, 137), (138, 139, 140, 141), (142, 143, 144, 145, 146), (147, 148, 149, 150), (151, 152, 153, 154), (155, 156, 157, 158, 159), (160, 161, 162, 163), (168, 169, 170, 171), (172, 173, 174, 175, 176), (177, 178, 179, 180), (181, 182, 183, 184), (185, 186, 187, 188, 189), (190, 191, 192, 193), (198, 199, 200, 201), (202, 203, 204, 205, 206), (207, 208, 209, 210), (211, 212, 213, 214), (215, 216, 217, 218, 219), (220, 221, 222, 223), (228, 229, 230, 231), (232, 233, 234, 235), (236, 237, 238, 239, 240), (241, 242, 243, 244), (249, 250, 251, 252), (253, 254, 255, 256, 257), (258, 259, 260, 261), (262, 263, 264, 265, 266), (267, 268, 269, 270), (271, 272, 273, 274), (275, 276, 277, 278, 279), (280, 281, 282, 283), (288, 289, 290, 291), (292, 293, 294), (295, 296, 297), (298, 299, 300, 301), (302, 303, 304, 305), (306, 307, 308), (309, 310, 311, 312), (313, 314, 315), (316, 317, 318, 319), (320, 321, 322), (323, 324, 325), (326, 327, 328, 329), (330, 331, 332, 333), (334, 335, 336), (337, 338, 339, 340), (341, 342, 343), (344, 345, 346, 347), (348, 349, 350), (351, 352, 353), (354, 355, 356, 357), (358, 359, 360, 361), (362, 363, 364), (365, 366, 367, 368), (369, 370, 371), (372, 373, 374, 375), (376, 377, 378, 379), (380, 381, 382, 383), (384, 385, 386, 387), (388, 389, 390, 391), (392, 393, 394, 395), (396, 397, 398, 399), (400, 401, 402, 403), (404, 405, 406, 407), (408, 409, 410, 411), (412, 413, 414, 415), (416, 417, 418, 419), (420, 421, 422, 423), (424, 425, 426, 427), (428, 429, 430, 431), (432, 433, 434, 435), (436, 437, 438, 439), (440, 441, 442, 443), (444, 445, 446, 447), (448, 449, 450, 451), (452, 453, 454, 455), (456, 457, 458, 459), (460, 461, 462, 463), (464, 465, 466, 467), (468, 469, 470, 471), (472, 473, 474, 475), (476, 477, 478, 479), (480, 481, 482, 483), (484, 485, 486, 487, 488), (489, 490, 491, 492), (493, 494, 495, 496), (497, 498, 499, 500), (501, 502, 503, 504), (505, 506, 507, 508), (509, 510, 511, 512), (513, 514, 515, 516), (517, 518, 519, 520), (521, 522, 523, 524), (525, 526, 527, 528), (529, 530, 531, 532, 533), (534, 535, 536, 537), (538, 539, 540, 541), (542, 543, 544, 545), (546, 547, 548, 549), (550, 551, 552, 553), (554, 555, 556, 557), (558, 559, 560, 561), (562, 563, 564, 565), (566, 567, 568, 569), (570, 571, 572, 573), (574, 575, 576, 577), (578, 579, 580, 581), (582, 583, 584, 585, 586), (587, 588, 589, 590), (591, 592, 593, 594), (595, 596, 597, 598), (599, 600, 601, 602), (603, 604, 605, 606), (607, 608, 609, 610), (611, 612, 613, 614), (615, 616, 617, 618), (619, 620, 621, 622), (623, 624, 625, 626), (627, 628, 629, 630, 631), (632, 633, 634, 635), (636, 637, 638, 639), (640, 641, 642, 643), (644, 645, 646, 647), (648, 649, 650, 651), (652, 653, 654, 655), (656, 657, 658, 659), (660, 661, 662, 663), (664, 665, 666, 667), (668, 669, 670, 671, 672, 673), (674, 675, 676, 677), (678, 679, 680, 681, 682), (683, 684, 685, 686, 687), (688, 689, 690), (691, 692, 693), (694, 695, 696, 697), (698, 699, 700, 701), (702, 703, 704, 705), (706, 707, 708, 709), (710, 711, 712, 713), (714, 715, 716, 717), (718, 719, 720, 721), (722, 723, 724, 725, 726), (727, 728, 729, 730, 731), (732, 733, 734, 735), (736, 737, 738, 739), (740, 741, 742, 743), (744, 745, 746, 747), (748, 749, 750, 751), (752, 753, 754, 755), (756, 757, 758, 759), (760, 761, 762, 763), (764, 765, 766, 767), (768, 769, 770), (771, 772, 773, 774), (775, 776, 777), (778, 779, 780, 781, 782), (783, 784, 785, 786), (787, 788, 789, 790), (791, 792, 793, 794), (795, 796, 797, 798), (799, 800, 801, 802), (803, 804, 805, 806), (807, 808, 809, 810), (811, 812, 813, 814), (815, 816, 817, 818, 819), (820, 821, 822, 823), (824, 825, 826, 827), (828, 829, 830, 831), (832, 833, 834, 835), (836, 837, 838, 839), (840, 841, 842, 843), (844, 845, 846, 847), (848, 849, 850, 851), (852, 853, 854, 855), (856, 857, 858, 859), (860, 861, 862, 863), (864, 865, 866, 867), (868, 869, 870, 871), (872, 873, 874, 875), (876, 877, 878, 879), (880, 881, 882, 883), (884, 885, 886, 887), (888, 889, 890, 891), (892, 893, 894, 895), (896, 897, 898, 899), (900, 901, 902, 903), (904, 905, 906, 907), (908, 909, 910, 911), (912, 913, 914, 915), (916, 917, 918, 919), (920, 921, 922), (923, 924, 925), (926, 927, 928, 929), (930, 931, 932, 933), (934, 935, 936, 937), (938, 939, 940), (941, 942, 943), (944, 945, 946, 947), (948, 949, 950), (951, 952, 953), (954, 955, 956, 957), (958, 959, 960, 961), (962, 963, 964, 965), (966, 967, 968), (969, 970, 971), (972, 973, 974, 975), (976, 977, 978, 979), (984, 985, 986, 987), (988, 989, 990), (991, 992, 993), (57, 0, 2, 58), (1, 4, 3, 2), (42, 10, 13, 43), (12, 8, 7, 13), (14, 9, 8, 15), (26, 5, 4, 27), (379, 17, 16, 376), (11, 18, 21, 12), (0, 23, 22, 1), (380, 29, 28, 381), (87, 6, 5, 88), (67, 24, 23, 64), (27, 22, 25, 28), (20, 16, 15, 21), (770, 31, 30, 768), (771, 33, 32, 772), (90, 19, 18, 91), (814, 985, 984, 811), (9, 39, 38, 7), (206, 45, 44, 202), (29, 83, 86, 26), (17, 50, 49, 14), (395, 51, 50, 392), (52, 40, 39, 49), (775, 54, 53, 776), (96, 61, 63, 97), (43, 38, 41, 44), (120, 60, 59, 117), (125, 63, 62, 121), (126, 66, 65, 127), (6, 72, 75, 3), (74, 59, 58, 75), (400, 67, 66, 401), (64, 57, 60, 65), (782, 69, 68, 778), (46, 107, 111, 47), (79, 81, 80, 76), (85, 89, 88, 86), (81, 92, 91, 82), (411, 84, 83, 408), (99, 85, 84, 100), (210, 78, 77, 207), (92, 109, 108, 93), (78, 110, 109, 79), (141, 98, 97, 138), (89, 104, 103, 87), (783, 102, 101, 784), (104, 99, 98, 105), (106, 73, 72, 103), (45, 77, 76, 42), (82, 11, 10, 80), (73, 113, 112, 74), (154, 119, 118, 151), (159, 123, 122, 155), (163, 129, 128, 160), (105, 134, 137, 106), (176, 335, 334, 172), (113, 137, 136, 114), (134, 141, 140, 135), (124, 139, 138, 125), (787, 131, 130, 788), (127, 120, 119, 128), (428, 126, 129, 429), (116, 118, 117, 112), (115, 142, 146, 116), (135, 309, 312, 136), (232, 153, 152, 233), (240, 157, 156, 236), (241, 162, 161, 242), (249, 169, 168, 250), (432, 163, 162, 433), (160, 154, 153, 161), (791, 165, 164, 792), (147, 170, 169, 148), (143, 150, 149, 144), (157, 168, 171, 158), (145, 152, 151, 146), (266, 175, 174, 262), (270, 177, 180, 267), (214, 182, 181, 211), (219, 186, 185, 215), (223, 190, 193, 220), (313, 143, 142, 314), (175, 180, 179, 176), (177, 199, 198, 178), (798, 195, 194, 795), (192, 183, 182, 193), (447, 191, 190, 444), (187, 201, 200, 188), (173, 181, 184, 174), (172, 204, 203, 173), (114, 307, 306, 115), (40, 213, 212, 41), (47, 217, 216, 48), (51, 222, 221, 52), (110, 229, 228, 111), (448, 223, 222, 449), (220, 214, 213, 221), (799, 225, 224, 800), (209, 230, 229, 210), (205, 208, 207, 206), (217, 228, 231, 218), (202, 212, 211, 203), (274, 235, 234, 271), (279, 238, 237, 275), (283, 244, 243, 280), (350, 279, 278, 348), (144, 253, 257, 145), (148, 258, 261, 149), (256, 234, 233, 257), (239, 251, 250, 240), (253, 261, 260, 254), (258, 249, 252, 259), (803, 246, 245, 804), (242, 232, 235, 243), (460, 241, 244, 461), (255, 264, 263, 256), (291, 355, 354, 288), (183, 273, 272, 184), (188, 277, 276, 189), (191, 282, 281, 192), (199, 290, 289, 200), (464, 283, 282, 465), (280, 274, 273, 281), (807, 285, 284, 808), (269, 291, 290, 270), (265, 268, 267, 266), (262, 272, 271, 263), (277, 289, 288, 278), (294, 296, 295, 292), (301, 303, 302, 298), (307, 312, 311, 308), (309, 304, 303, 310), (296, 302, 305, 297), (308, 315, 314, 306), (310, 317, 316, 311), (317, 301, 300, 318), (315, 316, 319, 313), (293, 299, 298, 294), (322, 324, 323, 320), (329, 331, 330, 326), (335, 337, 340, 336), (338, 332, 331, 339), (324, 330, 333, 325), (336, 342, 341, 334), (339, 345, 344, 340), (345, 329, 328, 346), (342, 344, 347, 343), (321, 327, 326, 322), (349, 352, 351, 350), (356, 358, 361, 357), (352, 361, 360, 353), (362, 365, 368, 363), (366, 359, 358, 367), (363, 370, 369, 364), (367, 373, 372, 368), (373, 356, 355, 374), (370, 372, 375, 371), (348, 354, 357, 349), (343, 205, 204, 341), (254, 362, 364, 255), (371, 265, 264, 369), (178, 338, 337, 179), (139, 305, 304, 140), (353, 239, 238, 351), (158, 293, 292, 159), (297, 124, 123, 295), (201, 333, 332, 198), (359, 252, 251, 360), (259, 366, 365, 260), (218, 321, 320, 219), (325, 187, 186, 323), (150, 319, 318, 147), (299, 171, 170, 300), (208, 347, 346, 209), (327, 231, 230, 328), (268, 375, 374, 269), (528, 378, 377, 525), (529, 383, 382, 530), (19, 385, 384, 20), (24, 389, 388, 25), (537, 394, 393, 534), (48, 397, 396, 46), (538, 403, 402, 539), (61, 405, 404, 62), (545, 410, 409, 542), (93, 412, 415, 90), (107, 417, 416, 108), (100, 420, 423, 96), (121, 424, 427, 122), (546, 431, 430, 547), (550, 435, 434, 551), (155, 436, 439, 156), (189, 441, 440, 185), (557, 446, 445, 554), (558, 451, 450, 559), (215, 452, 455, 216), (236, 456, 459, 237), (562, 463, 462, 563), (566, 467, 466, 567), (275, 468, 471, 276), (441, 471, 470, 442), (446, 466, 465, 447), (467, 462, 461, 464), (468, 459, 458, 469), (397, 455, 454, 398), (394, 450, 449, 395), (451, 445, 444, 448), (452, 440, 443, 453), (456, 439, 438, 457), (463, 434, 433, 460), (435, 430, 429, 432), (436, 427, 426, 437), (399, 418, 417, 396), (385, 415, 414, 386), (405, 423, 422, 406), (412, 416, 419, 413), (420, 411, 410, 421), (424, 404, 407, 425), (431, 402, 401, 428), (378, 393, 392, 379), (387, 377, 376, 384), (403, 390, 389, 400), (381, 388, 391, 382), (383, 409, 408, 380), (386, 473, 472, 387), (390, 476, 479, 391), (398, 481, 480, 399), (406, 484, 488, 407), (413, 490, 489, 414), (418, 493, 496, 419), (421, 498, 497, 422), (425, 502, 501, 426), (437, 506, 505, 438), (442, 509, 512, 443), (453, 514, 513, 454), (457, 518, 517, 458), (469, 522, 521, 470), (626, 527, 526, 623), (627, 532, 531, 628), (635, 536, 535, 632), (636, 541, 540, 637), (912, 781, 780, 913), (644, 549, 548, 645), (648, 553, 552, 649), (655, 556, 555, 652), (656, 561, 560, 657), (660, 565, 564, 661), (664, 569, 568, 665), (530, 479, 478, 531), (502, 488, 487, 503), (498, 545, 544, 499), (490, 496, 495, 491), (484, 497, 500, 485), (473, 489, 492, 474), (506, 501, 504, 507), (518, 505, 508, 519), (514, 512, 511, 515), (481, 513, 516, 482), (522, 517, 520, 523), (509, 521, 524, 510), (556, 568, 567, 557), (569, 564, 563, 566), (536, 560, 559, 537), (561, 555, 554, 558), (565, 552, 551, 562), (553, 548, 547, 550), (483, 494, 493, 480), (549, 540, 539, 546), (527, 535, 534, 528), (475, 526, 525, 472), (541, 477, 476, 538), (533, 543, 542, 529), (474, 571, 570, 475), (477, 574, 577, 478), (482, 579, 578, 483), (486, 582, 586, 487), (491, 587, 590, 492), (494, 591, 594, 495), (687, 909, 908, 683), (503, 599, 602, 504), (507, 603, 606, 508), (510, 608, 607, 511), (515, 611, 614, 516), (519, 615, 618, 520), (523, 619, 622, 524), (726, 625, 624, 722), (727, 630, 629, 728), (735, 634, 633, 732), (736, 639, 638, 737), (743, 641, 640, 740), (744, 647, 646, 745), (748, 651, 650, 749), (755, 654, 653, 752), (756, 659, 658, 757), (760, 663, 662, 761), (764, 667, 666, 765), (608, 622, 621, 609), (619, 618, 617, 620), (579, 614, 613, 580), (611, 607, 610, 612), (615, 606, 605, 616), (603, 602, 601, 604), (571, 590, 589, 572), (583, 595, 598, 584), (587, 594, 593, 588), (596, 642, 641, 597), (599, 586, 585, 600), (628, 577, 576, 629), (654, 666, 665, 655), (667, 662, 661, 664), (634, 658, 657, 635), (659, 653, 652, 656), (663, 650, 649, 660), (651, 646, 645, 648), (581, 592, 591, 578), (647, 638, 637, 644), (625, 633, 632, 626), (573, 624, 623, 570), (639, 575, 574, 636), (630, 640, 643, 631), (572, 669, 668, 573), (575, 674, 677, 576), (580, 679, 678, 581), (584, 686, 685, 585), (588, 689, 688, 589), (592, 691, 693, 593), (597, 695, 694, 598), (600, 699, 698, 601), (604, 703, 702, 605), (609, 706, 709, 610), (612, 711, 710, 613), (616, 715, 714, 617), (620, 719, 718, 621), (813, 725, 724, 814), (819, 730, 729, 815), (823, 734, 733, 820), (824, 739, 738, 825), (892, 731, 730, 893), (832, 747, 746, 833), (836, 751, 750, 837), (843, 754, 753, 840), (844, 759, 758, 845), (848, 763, 762, 849), (852, 767, 766, 853), (728, 677, 676, 729), (699, 685, 684, 700), (695, 743, 742, 696), (689, 693, 692, 690), (686, 694, 697, 687), (669, 688, 690, 670), (703, 698, 701, 704), (715, 702, 705, 716), (711, 709, 708, 712), (679, 710, 713, 680), (719, 714, 717, 720), (706, 718, 721, 707), (754, 766, 765, 755), (767, 762, 761, 764), (734, 758, 757, 735), (759, 753, 752, 756), (763, 750, 749, 760), (751, 746, 745, 748), (682, 692, 691, 678), (747, 738, 737, 744), (725, 733, 732, 726), (673, 723, 722, 668), (739, 675, 674, 736), (731, 741, 740, 727), (671, 770, 769, 672), (675, 774, 773, 676), (680, 777, 776, 681), (683, 780, 779, 684), (818, 888, 891, 819), (700, 790, 789, 701), (704, 794, 793, 705), (707, 797, 796, 708), (712, 802, 801, 713), (716, 806, 805, 717), (720, 810, 809, 721), (34, 812, 811, 35), (36, 817, 816, 37), (55, 822, 821, 56), (70, 827, 826, 71), (94, 829, 828, 95), (132, 835, 834, 133), (166, 839, 838, 167), (196, 842, 841, 197), (226, 847, 846, 227), (247, 851, 850, 248), (286, 855, 854, 287), (797, 809, 808, 798), (810, 805, 804, 807), (777, 801, 800, 775), (802, 796, 795, 799), (806, 793, 792, 803), (794, 789, 788, 791), (781, 785, 784, 782), (786, 830, 829, 783), (790, 779, 778, 787), (815, 773, 772, 816), (842, 854, 853, 843), (855, 850, 849, 852), (822, 846, 845, 823), (847, 841, 840, 844), (851, 838, 837, 848), (839, 834, 833, 836), (670, 682, 681, 671), (835, 826, 825, 832), (812, 821, 820, 813), (827, 771, 774, 824), (817, 828, 831, 818), (859, 861, 860, 856), (923, 862, 861, 924), (875, 869, 868, 872), (879, 874, 873, 876), (862, 871, 870, 863), (877, 881, 880, 878), (858, 920, 922, 859), (882, 885, 884, 883), (886, 864, 867, 887), (857, 866, 865, 858), (890, 894, 893, 891), (944, 886, 885, 945), (907, 901, 900, 904), (909, 906, 905, 910), (895, 903, 902, 892), (911, 914, 913, 908), (881, 942, 941, 882), (915, 916, 919, 912), (917, 896, 899, 918), (888, 898, 897, 889), (631, 857, 856, 627), (863, 533, 532, 860), (485, 879, 878, 486), (883, 583, 582, 880), (785, 919, 918, 786), (898, 831, 830, 899), (595, 884, 887, 596), (866, 643, 642, 867), (901, 742, 741, 902), (869, 544, 543, 870), (906, 697, 696, 907), (874, 500, 499, 875), (921, 925, 924, 922), (929, 931, 930, 926), (934, 932, 931, 935), (938, 937, 936, 939), (925, 930, 933, 923), (939, 943, 942, 940), (935, 947, 946, 936), (943, 946, 945, 941), (947, 929, 928, 944), (920, 927, 926, 921), (950, 952, 951, 948), (957, 959, 958, 954), (962, 960, 959, 963), (966, 965, 964, 967), (952, 958, 961, 953), (967, 970, 969, 968), (963, 972, 975, 964), (970, 975, 974, 971), (972, 957, 956, 973), (949, 955, 954, 950), (910, 966, 968, 911), (971, 915, 914, 969), (927, 865, 864, 928), (871, 933, 932, 868), (937, 873, 872, 934), (973, 917, 916, 974), (889, 949, 948, 890), (953, 895, 894, 951), (940, 877, 876, 938), (955, 897, 896, 956), (903, 961, 960, 900), (965, 905, 904, 962), (976, 981, 980, 977), (985, 988, 990, 986), (993, 990, 989, 991), (992, 979, 978, 993), (982, 984, 987, 983), (977, 987, 986, 978), (768, 976, 979, 769), (991, 673, 672, 992), (723, 989, 988, 724), (2, 3, 75, 58)])
me_cube_002.use_remesh_preserve_volume = False
me_cube_002.use_remesh_preserve_attributes = False
me_cube_002.use_mirror_vertex_groups = False
me_cube_002.update()

# ---- objects
ob_cube = bpy.data.objects.new('Cube', me_cube_002)
ob_lamp = bpy.data.objects.new('Lamp', light_lamp)
ob_camera = bpy.data.objects.new('Camera', cam_camera)

# ---- transforms, parenting, visibility, modifiers, constraints
ob_cube.location = (0.0, 0.0, 0.0)
ob_cube.lineart.crease_threshold = 0.0
_m = ob_cube.modifiers.new('Mirror', 'MIRROR')
_m.use_clip = True
ob_lamp.location = (4.076, 1.005, 5.904)
ob_lamp.rotation_euler = (0.6503, 0.05522, 1.866)
ob_lamp.lock_rotations_4d = False
ob_lamp.empty_display_type = 'ARROWS'
ob_lamp.color = (0.0, 0.0, 0.0, 0.0)
ob_lamp.lineart.crease_threshold = 0.0
ob_camera.location = (7.481, -6.508, 5.344)
ob_camera.rotation_euler = (1.109, 0.0, 0.8149)
ob_camera.lock_rotations_4d = False
ob_camera.empty_display_type = 'ARROWS'
ob_camera.color = (0.0, 0.0, 0.0, 0.0)
ob_camera.display_type = 'WIRE'
ob_camera.lineart.crease_threshold = 0.0

# ---- collection membership
col_collection_1.objects.link(ob_cube)
col_collection_1.objects.link(ob_lamp)
col_collection_1.objects.link(ob_camera)

# ---- scene / render settings (as saved in the file)
scene.camera = ob_camera
scene.frame_start = 1; scene.frame_end = 250; scene.frame_set(1)
scene.render.engine = 'BLENDER_EEVEE_NEXT'
scene.render.resolution_percentage = 50
scene.render.dither_intensity = 0.0
scene.cycles.use_denoising = False
scene.cycles.samples = 128
scene.cycles.sampling_pattern = 'TABULATED_SOBOL'
scene.cycles.use_adaptive_sampling = False
scene.cycles.use_light_tree = False
scene.cycles.blur_glossy = 0.0
scene.cycles.sample_clamp_indirect = 0.0
scene.view_settings.view_transform = 'Standard'
bpy.context.view_layer.update()
